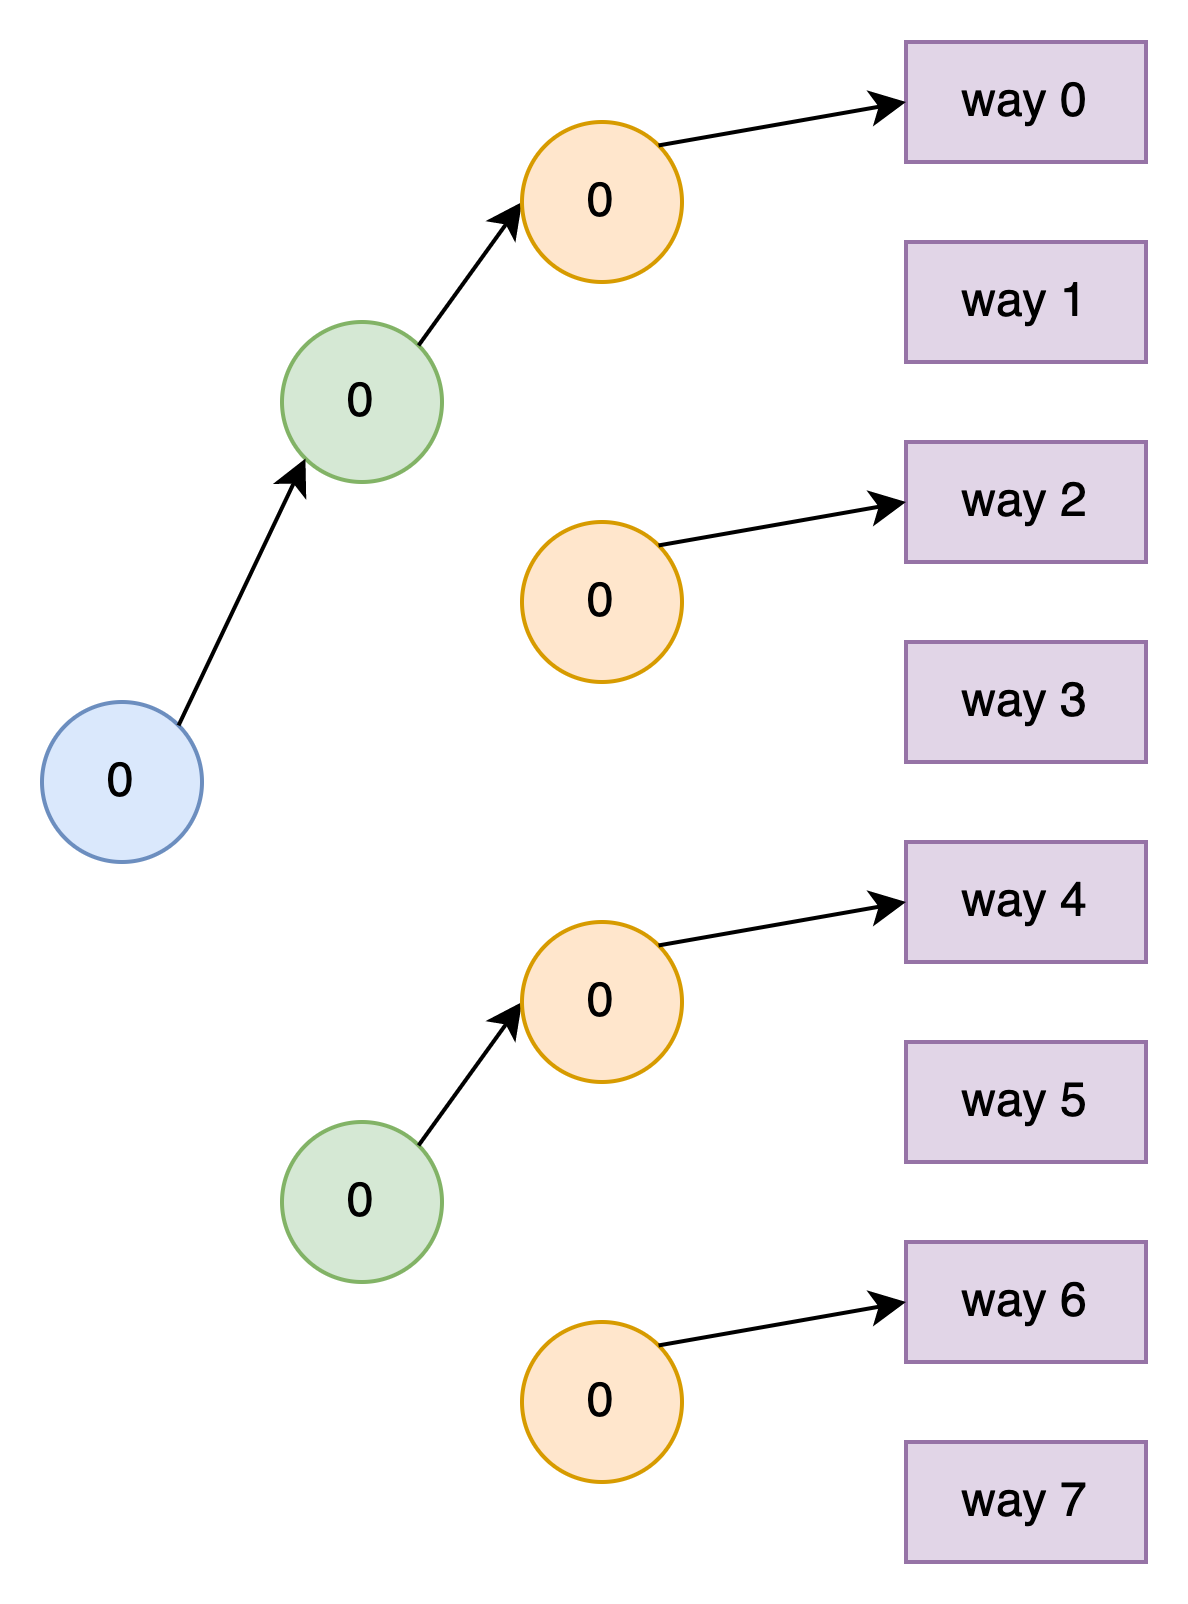

The diagram above was exported from draw.io. Its source (the exported page's mxGraphModel, read from the mxfile embedded in the PNG):
<mxGraphModel dx="-56" dy="508" grid="0" gridSize="10" guides="1" tooltips="1" connect="1" arrows="1" fold="1" page="1" pageScale="1" pageWidth="850" pageHeight="1100" math="0" shadow="0">
  <root>
    <mxCell id="0" />
    <mxCell id="1" parent="0" />
    <mxCell id="2XApLQGfOPBayVkDsWQ--1" value="" style="group" vertex="1" connectable="0" parent="1">
      <mxGeometry x="1176" y="707" width="276" height="380" as="geometry" />
    </mxCell>
    <mxCell id="2XApLQGfOPBayVkDsWQ--2" value="0" style="ellipse;whiteSpace=wrap;html=1;aspect=fixed;fillColor=#d5e8d4;strokeColor=#82b366;" vertex="1" parent="2XApLQGfOPBayVkDsWQ--1">
      <mxGeometry x="60" y="70" width="40" height="40" as="geometry" />
    </mxCell>
    <mxCell id="2XApLQGfOPBayVkDsWQ--3" value="" style="endArrow=classic;html=1;rounded=0;exitX=1;exitY=0;exitDx=0;exitDy=0;entryX=0;entryY=0.5;entryDx=0;entryDy=0;" edge="1" parent="2XApLQGfOPBayVkDsWQ--1" source="2XApLQGfOPBayVkDsWQ--2" target="2XApLQGfOPBayVkDsWQ--21">
      <mxGeometry width="50" height="50" relative="1" as="geometry">
        <mxPoint x="1" y="58" as="sourcePoint" />
        <mxPoint x="51" y="8" as="targetPoint" />
      </mxGeometry>
    </mxCell>
    <mxCell id="2XApLQGfOPBayVkDsWQ--5" value="0" style="ellipse;whiteSpace=wrap;html=1;aspect=fixed;fillColor=#d5e8d4;strokeColor=#82b366;" vertex="1" parent="2XApLQGfOPBayVkDsWQ--1">
      <mxGeometry x="60" y="270" width="40" height="40" as="geometry" />
    </mxCell>
    <mxCell id="2XApLQGfOPBayVkDsWQ--6" value="" style="endArrow=classic;html=1;rounded=0;exitX=1;exitY=0;exitDx=0;exitDy=0;entryX=0;entryY=0.5;entryDx=0;entryDy=0;" edge="1" parent="2XApLQGfOPBayVkDsWQ--1" source="2XApLQGfOPBayVkDsWQ--5" target="2XApLQGfOPBayVkDsWQ--11">
      <mxGeometry width="50" height="50" relative="1" as="geometry">
        <mxPoint x="74" y="201" as="sourcePoint" />
        <mxPoint x="124" y="151" as="targetPoint" />
      </mxGeometry>
    </mxCell>
    <mxCell id="2XApLQGfOPBayVkDsWQ--8" value="0" style="ellipse;whiteSpace=wrap;html=1;aspect=fixed;fillColor=#dae8fc;strokeColor=#6c8ebf;" vertex="1" parent="2XApLQGfOPBayVkDsWQ--1">
      <mxGeometry y="165" width="40" height="40" as="geometry" />
    </mxCell>
    <mxCell id="2XApLQGfOPBayVkDsWQ--9" value="" style="endArrow=classic;html=1;rounded=0;exitX=1;exitY=0;exitDx=0;exitDy=0;entryX=0;entryY=1;entryDx=0;entryDy=0;" edge="1" parent="2XApLQGfOPBayVkDsWQ--1" source="2XApLQGfOPBayVkDsWQ--8" target="2XApLQGfOPBayVkDsWQ--2">
      <mxGeometry width="50" height="50" relative="1" as="geometry">
        <mxPoint x="-33" y="87" as="sourcePoint" />
        <mxPoint x="17" y="37" as="targetPoint" />
      </mxGeometry>
    </mxCell>
    <mxCell id="2XApLQGfOPBayVkDsWQ--11" value="0" style="ellipse;whiteSpace=wrap;html=1;aspect=fixed;rotation=0;fillColor=#ffe6cc;strokeColor=#d79b00;" vertex="1" parent="2XApLQGfOPBayVkDsWQ--1">
      <mxGeometry x="120" y="220" width="40" height="40" as="geometry" />
    </mxCell>
    <mxCell id="2XApLQGfOPBayVkDsWQ--13" value="way 5" style="rounded=0;whiteSpace=wrap;html=1;rotation=0;fillColor=#e1d5e7;strokeColor=#9673a6;" vertex="1" parent="2XApLQGfOPBayVkDsWQ--1">
      <mxGeometry x="216" y="250" width="60" height="30" as="geometry" />
    </mxCell>
    <mxCell id="2XApLQGfOPBayVkDsWQ--14" value="way 4" style="rounded=0;whiteSpace=wrap;html=1;rotation=0;fillColor=#e1d5e7;strokeColor=#9673a6;" vertex="1" parent="2XApLQGfOPBayVkDsWQ--1">
      <mxGeometry x="216" y="200" width="60" height="30" as="geometry" />
    </mxCell>
    <mxCell id="2XApLQGfOPBayVkDsWQ--15" value="" style="endArrow=classic;html=1;rounded=0;exitX=1;exitY=0;exitDx=0;exitDy=0;entryX=0;entryY=0.5;entryDx=0;entryDy=0;" edge="1" parent="2XApLQGfOPBayVkDsWQ--1" source="2XApLQGfOPBayVkDsWQ--11" target="2XApLQGfOPBayVkDsWQ--14">
      <mxGeometry width="50" height="50" relative="1" as="geometry">
        <mxPoint x="211" y="81" as="sourcePoint" />
        <mxPoint x="161" y="31" as="targetPoint" />
      </mxGeometry>
    </mxCell>
    <mxCell id="2XApLQGfOPBayVkDsWQ--16" value="0" style="ellipse;whiteSpace=wrap;html=1;aspect=fixed;rotation=0;fillColor=#ffe6cc;strokeColor=#d79b00;" vertex="1" parent="2XApLQGfOPBayVkDsWQ--1">
      <mxGeometry x="120" y="120" width="40" height="40" as="geometry" />
    </mxCell>
    <mxCell id="2XApLQGfOPBayVkDsWQ--18" value="way 3" style="rounded=0;whiteSpace=wrap;html=1;rotation=0;fillColor=#e1d5e7;strokeColor=#9673a6;" vertex="1" parent="2XApLQGfOPBayVkDsWQ--1">
      <mxGeometry x="216" y="150" width="60" height="30" as="geometry" />
    </mxCell>
    <mxCell id="2XApLQGfOPBayVkDsWQ--19" value="way 2" style="rounded=0;whiteSpace=wrap;html=1;rotation=0;fillColor=#e1d5e7;strokeColor=#9673a6;" vertex="1" parent="2XApLQGfOPBayVkDsWQ--1">
      <mxGeometry x="216" y="100" width="60" height="30" as="geometry" />
    </mxCell>
    <mxCell id="2XApLQGfOPBayVkDsWQ--20" value="" style="endArrow=classic;html=1;rounded=0;exitX=1;exitY=0;exitDx=0;exitDy=0;entryX=0;entryY=0.5;entryDx=0;entryDy=0;" edge="1" parent="2XApLQGfOPBayVkDsWQ--1" source="2XApLQGfOPBayVkDsWQ--16" target="2XApLQGfOPBayVkDsWQ--19">
      <mxGeometry width="50" height="50" relative="1" as="geometry">
        <mxPoint x="211" y="-19" as="sourcePoint" />
        <mxPoint x="161" y="-69" as="targetPoint" />
      </mxGeometry>
    </mxCell>
    <mxCell id="2XApLQGfOPBayVkDsWQ--21" value="0" style="ellipse;whiteSpace=wrap;html=1;aspect=fixed;rotation=0;fillColor=#ffe6cc;strokeColor=#d79b00;" vertex="1" parent="2XApLQGfOPBayVkDsWQ--1">
      <mxGeometry x="120" y="20" width="40" height="40" as="geometry" />
    </mxCell>
    <mxCell id="2XApLQGfOPBayVkDsWQ--23" value="way 1" style="rounded=0;whiteSpace=wrap;html=1;rotation=0;fillColor=#e1d5e7;strokeColor=#9673a6;" vertex="1" parent="2XApLQGfOPBayVkDsWQ--1">
      <mxGeometry x="216" y="50" width="60" height="30" as="geometry" />
    </mxCell>
    <mxCell id="2XApLQGfOPBayVkDsWQ--24" value="way 0" style="rounded=0;whiteSpace=wrap;html=1;rotation=0;fillColor=#e1d5e7;strokeColor=#9673a6;" vertex="1" parent="2XApLQGfOPBayVkDsWQ--1">
      <mxGeometry x="216" width="60" height="30" as="geometry" />
    </mxCell>
    <mxCell id="2XApLQGfOPBayVkDsWQ--25" value="" style="endArrow=classic;html=1;rounded=0;exitX=1;exitY=0;exitDx=0;exitDy=0;entryX=0;entryY=0.5;entryDx=0;entryDy=0;" edge="1" parent="2XApLQGfOPBayVkDsWQ--1" source="2XApLQGfOPBayVkDsWQ--21" target="2XApLQGfOPBayVkDsWQ--24">
      <mxGeometry width="50" height="50" relative="1" as="geometry">
        <mxPoint x="211" y="-119" as="sourcePoint" />
        <mxPoint x="161" y="-169" as="targetPoint" />
      </mxGeometry>
    </mxCell>
    <mxCell id="2XApLQGfOPBayVkDsWQ--26" value="0" style="ellipse;whiteSpace=wrap;html=1;aspect=fixed;rotation=0;fillColor=#ffe6cc;strokeColor=#d79b00;" vertex="1" parent="2XApLQGfOPBayVkDsWQ--1">
      <mxGeometry x="120" y="320" width="40" height="40" as="geometry" />
    </mxCell>
    <mxCell id="2XApLQGfOPBayVkDsWQ--28" value="way 7" style="rounded=0;whiteSpace=wrap;html=1;rotation=0;fillColor=#e1d5e7;strokeColor=#9673a6;" vertex="1" parent="2XApLQGfOPBayVkDsWQ--1">
      <mxGeometry x="216" y="350" width="60" height="30" as="geometry" />
    </mxCell>
    <mxCell id="2XApLQGfOPBayVkDsWQ--29" value="way 6" style="rounded=0;whiteSpace=wrap;html=1;rotation=0;fillColor=#e1d5e7;strokeColor=#9673a6;" vertex="1" parent="2XApLQGfOPBayVkDsWQ--1">
      <mxGeometry x="216" y="300" width="60" height="30" as="geometry" />
    </mxCell>
    <mxCell id="2XApLQGfOPBayVkDsWQ--30" value="" style="endArrow=classic;html=1;rounded=0;exitX=1;exitY=0;exitDx=0;exitDy=0;entryX=0;entryY=0.5;entryDx=0;entryDy=0;" edge="1" parent="2XApLQGfOPBayVkDsWQ--1" source="2XApLQGfOPBayVkDsWQ--26" target="2XApLQGfOPBayVkDsWQ--29">
      <mxGeometry width="50" height="50" relative="1" as="geometry">
        <mxPoint x="211" y="181" as="sourcePoint" />
        <mxPoint x="161" y="131" as="targetPoint" />
      </mxGeometry>
    </mxCell>
  </root>
</mxGraphModel>